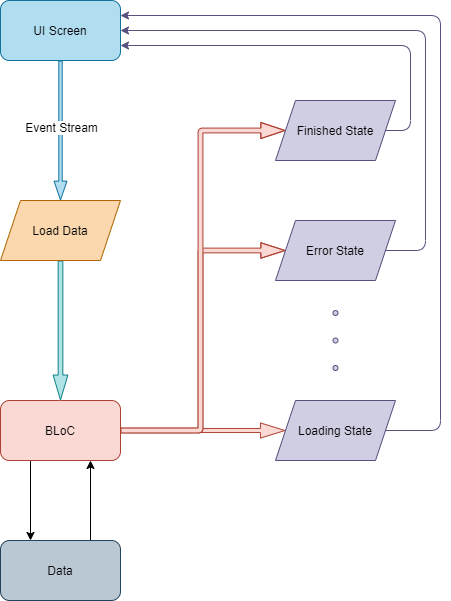

The diagram above was exported from draw.io. Its source (the exported page's mxGraphModel, read from the mxfile embedded in the PNG):
<mxGraphModel dx="1823" dy="1400" grid="1" gridSize="15" guides="1" tooltips="1" connect="1" arrows="1" fold="1" page="1" pageScale="1" pageWidth="850" pageHeight="1100" math="0" shadow="0">
  <root>
    <mxCell id="0" />
    <mxCell id="1" parent="0" />
    <mxCell id="17" style="edgeStyle=orthogonalEdgeStyle;html=1;exitX=0.5;exitY=1;exitDx=0;exitDy=0;shape=flexArrow;width=3.4285714285714284;endSize=5.963888888888889;fillColor=#b1ddf0;strokeColor=#10739e;endWidth=8.492063492063492;entryX=0.5;entryY=0;entryDx=0;entryDy=0;" edge="1" parent="1" source="2" target="16">
      <mxGeometry relative="1" as="geometry">
        <Array as="points" />
      </mxGeometry>
    </mxCell>
    <mxCell id="21" value="Event Stream" style="edgeLabel;html=1;align=center;verticalAlign=middle;resizable=0;points=[];fontSize=12;" vertex="1" connectable="0" parent="17">
      <mxGeometry x="0.248" y="-2" relative="1" as="geometry">
        <mxPoint x="2" y="-22" as="offset" />
      </mxGeometry>
    </mxCell>
    <mxCell id="2" value="UI Screen" style="rounded=1;whiteSpace=wrap;html=1;fillColor=#b1ddf0;strokeColor=#10739e;fontColor=#000000;" vertex="1" parent="1">
      <mxGeometry x="235" y="120" width="120" height="60" as="geometry" />
    </mxCell>
    <mxCell id="60" style="edgeStyle=orthogonalEdgeStyle;shape=flexArrow;html=1;exitX=1;exitY=0.5;exitDx=0;exitDy=0;fontSize=12;fontColor=#000000;width=4.077669902912621;endSize=7.850485436893203;endWidth=10.082005844094637;fillColor=#fad9d5;strokeColor=#ae4132;" edge="1" parent="1" source="3" target="4">
      <mxGeometry relative="1" as="geometry" />
    </mxCell>
    <mxCell id="61" style="edgeStyle=orthogonalEdgeStyle;shape=flexArrow;html=1;exitX=1;exitY=0.5;exitDx=0;exitDy=0;fontSize=12;fontColor=#000000;entryX=0;entryY=0.5;entryDx=0;entryDy=0;width=4.761904761904762;endSize=7.7072625698324035;endWidth=9.747273210960364;fillColor=#fad9d5;strokeColor=#ae4132;" edge="1" parent="1" source="3" target="5">
      <mxGeometry relative="1" as="geometry">
        <mxPoint x="525" y="404.9999999999999" as="targetPoint" />
        <Array as="points">
          <mxPoint x="435" y="550" />
          <mxPoint x="435" y="370" />
        </Array>
      </mxGeometry>
    </mxCell>
    <mxCell id="62" style="edgeStyle=orthogonalEdgeStyle;shape=flexArrow;html=1;exitX=1;exitY=0.5;exitDx=0;exitDy=0;entryX=0;entryY=0.5;entryDx=0;entryDy=0;fontSize=12;fontColor=#000000;width=4.827586206896552;endSize=7.713178294573643;endWidth=10.24592354985298;fillColor=#fad9d5;strokeColor=#ae4132;" edge="1" parent="1" source="3" target="6">
      <mxGeometry relative="1" as="geometry">
        <Array as="points">
          <mxPoint x="435" y="550" />
          <mxPoint x="435" y="250" />
        </Array>
      </mxGeometry>
    </mxCell>
    <mxCell id="70" style="edgeStyle=orthogonalEdgeStyle;html=1;exitX=0.25;exitY=1;exitDx=0;exitDy=0;entryX=0.25;entryY=0;entryDx=0;entryDy=0;fontSize=12;fontColor=#000000;" edge="1" parent="1" source="3" target="37">
      <mxGeometry relative="1" as="geometry" />
    </mxCell>
    <mxCell id="3" value="BLoC" style="rounded=1;whiteSpace=wrap;html=1;fillColor=#fad9d5;strokeColor=#ae4132;fontColor=#000000;" vertex="1" parent="1">
      <mxGeometry x="235" y="520" width="120" height="60" as="geometry" />
    </mxCell>
    <mxCell id="50" style="edgeStyle=orthogonalEdgeStyle;shape=flexArrow;curved=1;html=1;exitX=0.5;exitY=1;exitDx=0;exitDy=0;fontSize=12;fontColor=#000000;width=4.67741935483871;endSize=7.9887096774193544;endWidth=9.084287200832465;fillColor=#b0e3e6;strokeColor=#0e8088;" edge="1" parent="1" source="16" target="3">
      <mxGeometry relative="1" as="geometry" />
    </mxCell>
    <mxCell id="16" value="Load Data" style="shape=parallelogram;perimeter=parallelogramPerimeter;whiteSpace=wrap;html=1;fixedSize=1;fillColor=#fad7ac;strokeColor=#b46504;fontColor=#000000;" vertex="1" parent="1">
      <mxGeometry x="235" y="320" width="120" height="60" as="geometry" />
    </mxCell>
    <mxCell id="71" style="edgeStyle=orthogonalEdgeStyle;html=1;exitX=0.75;exitY=0;exitDx=0;exitDy=0;entryX=0.75;entryY=1;entryDx=0;entryDy=0;fontSize=12;fontColor=#000000;" edge="1" parent="1" source="37" target="3">
      <mxGeometry relative="1" as="geometry" />
    </mxCell>
    <mxCell id="37" value="Data" style="rounded=1;whiteSpace=wrap;html=1;fontSize=12;fillColor=#bac8d3;strokeColor=#23445d;fontColor=#000000;" vertex="1" parent="1">
      <mxGeometry x="235" y="660" width="120" height="60" as="geometry" />
    </mxCell>
    <mxCell id="54" value="" style="group" vertex="1" connectable="0" parent="1">
      <mxGeometry x="510" y="220" width="120" height="360" as="geometry" />
    </mxCell>
    <mxCell id="4" value="Loading State" style="shape=parallelogram;perimeter=parallelogramPerimeter;whiteSpace=wrap;html=1;fixedSize=1;fillColor=#d0cee2;strokeColor=#56517e;fontColor=#000000;" vertex="1" parent="54">
      <mxGeometry y="300" width="120" height="60" as="geometry" />
    </mxCell>
    <mxCell id="5" value="Error State" style="shape=parallelogram;perimeter=parallelogramPerimeter;whiteSpace=wrap;html=1;fixedSize=1;fillColor=#d0cee2;strokeColor=#56517e;fontColor=#000000;" vertex="1" parent="54">
      <mxGeometry y="120" width="120" height="60" as="geometry" />
    </mxCell>
    <mxCell id="6" value="Finished State" style="shape=parallelogram;perimeter=parallelogramPerimeter;whiteSpace=wrap;html=1;fixedSize=1;fillColor=#d0cee2;strokeColor=#56517e;fontColor=#000000;" vertex="1" parent="54">
      <mxGeometry width="120" height="60" as="geometry" />
    </mxCell>
    <mxCell id="28" value="" style="shape=ellipse;fillColor=#d0cee2;strokeColor=#56517e;html=1;fontSize=12;" vertex="1" parent="54">
      <mxGeometry x="57.5" y="265" width="5" height="5" as="geometry" />
    </mxCell>
    <mxCell id="35" value="" style="shape=ellipse;fillColor=#d0cee2;strokeColor=#56517e;html=1;fontSize=12;" vertex="1" parent="54">
      <mxGeometry x="57.5" y="237.5" width="5" height="5" as="geometry" />
    </mxCell>
    <mxCell id="36" value="" style="shape=ellipse;fillColor=#d0cee2;strokeColor=#56517e;html=1;fontSize=12;" vertex="1" parent="54">
      <mxGeometry x="57.5" y="210" width="5" height="5" as="geometry" />
    </mxCell>
    <mxCell id="64" style="edgeStyle=orthogonalEdgeStyle;html=1;exitX=1;exitY=0.5;exitDx=0;exitDy=0;entryX=1;entryY=0.75;entryDx=0;entryDy=0;fontSize=12;fontColor=#000000;fillColor=#d0cee2;strokeColor=#56517e;" edge="1" parent="1" source="6" target="2">
      <mxGeometry relative="1" as="geometry">
        <Array as="points">
          <mxPoint x="645" y="250" />
          <mxPoint x="645" y="165" />
        </Array>
      </mxGeometry>
    </mxCell>
    <mxCell id="65" style="edgeStyle=orthogonalEdgeStyle;html=1;exitX=1;exitY=0.5;exitDx=0;exitDy=0;entryX=1;entryY=0.5;entryDx=0;entryDy=0;fontSize=12;fontColor=#000000;fillColor=#d0cee2;strokeColor=#56517e;" edge="1" parent="1" source="5" target="2">
      <mxGeometry relative="1" as="geometry">
        <Array as="points">
          <mxPoint x="660" y="370" />
          <mxPoint x="660" y="150" />
        </Array>
      </mxGeometry>
    </mxCell>
    <mxCell id="66" style="edgeStyle=orthogonalEdgeStyle;html=1;exitX=1;exitY=0.5;exitDx=0;exitDy=0;entryX=1;entryY=0.25;entryDx=0;entryDy=0;fontSize=12;fontColor=#000000;fillColor=#d0cee2;strokeColor=#56517e;" edge="1" parent="1" source="4" target="2">
      <mxGeometry relative="1" as="geometry">
        <Array as="points">
          <mxPoint x="675" y="550" />
          <mxPoint x="675" y="135" />
        </Array>
      </mxGeometry>
    </mxCell>
  </root>
</mxGraphModel>